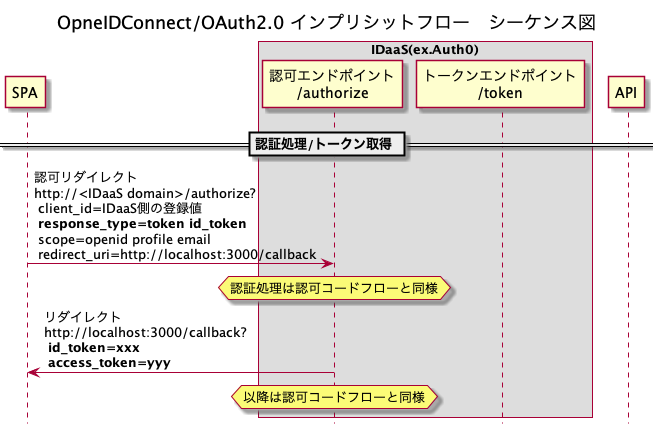

The diagram above was rendered by PlantUML. Its source (embedded in the PNG):
@startuml
hide footbox
skinparam BoxPadding 10

title OpneIDConnect/OAuth2.0 インプリシットフロー　シーケンス図
participant "SPA" as spa

box "IDaaS(ex.Auth0)" 
    participant "認可エンドポイント\n/authorize" as auth0AuthorizeEndpoint
    participant "トークンエンドポイント\n/token" as auth0TokenEndpoint
end box

participant "API" as api

== 認証処理/トークン取得 ==
spa -> auth0AuthorizeEndpoint: 認可リダイレクト\nhttp://<IDaaS domain>/authorize?\n client_id=IDaaS側の登録値\n **response_type=token id_token**\n scope=openid profile email\n redirect_uri=http://localhost:3000/callback
hnote over auth0AuthorizeEndpoint
    認証処理は認可コードフローと同様
end note
spa <- auth0AuthorizeEndpoint: リダイレクト\nhttp://localhost:3000/callback?\n **id_token=xxx**\n **access_token=yyy**
hnote over auth0AuthorizeEndpoint
以降は認可コードフローと同様
end note

@enduml